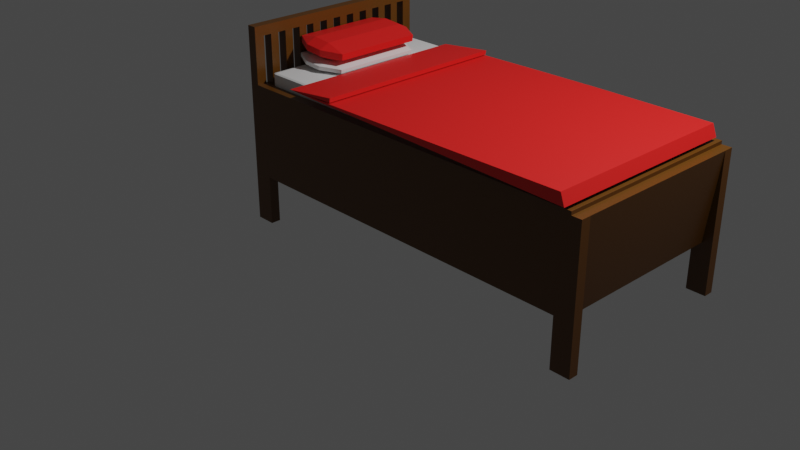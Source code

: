 # Source: bed.blend  (saved by Blender 2.80.75; exported with 4.5.12 LTS)
import bpy
from mathutils import Matrix  # noqa: F401  (used for matrix-valued properties, if any)

bpy.ops.wm.read_factory_settings(use_empty=True)
scene = bpy.context.scene
scene.name = 'Scene'

# ---- collections
col_collection = bpy.data.collections.new('Collection'); scene.collection.children.link(col_collection)

# ---- materials (node trees are filled in below, after node groups)
mat_wood = bpy.data.materials.new('Wood')
mat_wood.alpha_threshold = 0.0
mat_wood.use_transparent_shadow = False
mat_wood.line_color = (0.0, 0.0, 0.0, 1.0)
mat_mattress = bpy.data.materials.new('Mattress')
mat_mattress.use_transparent_shadow = False
mat_covers = bpy.data.materials.new('Covers')
mat_covers.use_transparent_shadow = False

# ---- material node trees
mat_wood.use_nodes = True; mat_wood.node_tree.nodes.clear()
_N = mat_wood.node_tree.nodes; _L = mat_wood.node_tree.links
n0 = _N.new('ShaderNodeOutputMaterial'); n0.name = 'Material Output'; n0.location = (300, 300)
n1 = _N.new('ShaderNodeBsdfPrincipled'); n1.name = 'Principled BSDF'; n1.location = (10, 300)
n1.distribution = 'GGX'
n1.subsurface_method = 'BURLEY'
n1.inputs[0].default_value = (0.1065, 0.03857, 0.001687, 1.0)
n1.inputs[2].default_value = 0.4
n1.inputs[3].default_value = 1.45
n1.inputs[27].default_value = (0.0, 0.0, 0.0, 1.0)
n1.inputs[28].default_value = 1.0
_L.new(n1.outputs[0], n0.inputs[0])
n0.is_active_output = True
mat_mattress.use_nodes = True; mat_mattress.node_tree.nodes.clear()
_N = mat_mattress.node_tree.nodes; _L = mat_mattress.node_tree.links
n0 = _N.new('ShaderNodeOutputMaterial'); n0.name = 'Material Output'; n0.location = (300, 300)
n1 = _N.new('ShaderNodeBsdfPrincipled'); n1.name = 'Principled BSDF'; n1.location = (10, 300)
n1.distribution = 'GGX'
n1.subsurface_method = 'BURLEY'
n1.inputs[3].default_value = 1.45
n1.inputs[27].default_value = (0.0, 0.0, 0.0, 1.0)
n1.inputs[28].default_value = 1.0
_L.new(n1.outputs[0], n0.inputs[0])
n0.is_active_output = True
mat_covers.use_nodes = True; mat_covers.node_tree.nodes.clear()
_N = mat_covers.node_tree.nodes; _L = mat_covers.node_tree.links
n0 = _N.new('ShaderNodeOutputMaterial'); n0.name = 'Material Output'; n0.location = (300, 300)
n1 = _N.new('ShaderNodeBsdfPrincipled'); n1.name = 'Principled BSDF'; n1.location = (10, 300)
n1.distribution = 'GGX'
n1.subsurface_method = 'BURLEY'
n1.inputs[0].default_value = (0.8, 0.01133, 0.009501, 1.0)
n1.inputs[3].default_value = 1.45
n1.inputs[27].default_value = (0.0, 0.0, 0.0, 1.0)
n1.inputs[28].default_value = 1.0
_L.new(n1.outputs[0], n0.inputs[0])
n0.is_active_output = True

# ---- world
world_world = bpy.data.worlds.new('World'); scene.world = world_world
world_world.use_nodes = True; world_world.node_tree.nodes.clear()
_N = world_world.node_tree.nodes; _L = world_world.node_tree.links
n0 = _N.new('ShaderNodeOutputWorld'); n0.name = 'World Output'; n0.location = (300, 300)
n1 = _N.new('ShaderNodeBackground'); n1.name = 'Background'; n1.location = (10, 300)
n1.inputs[0].default_value = (0.05088, 0.05088, 0.05088, 1.0)
_L.new(n1.outputs[0], n0.inputs[0])
n0.is_active_output = True
world_world.color = (0.05088, 0.05088, 0.05088)
world_world.use_sun_shadow = False
world_world.sun_shadow_jitter_overblur = 0.0

# ---- cameras
cam_camera = bpy.data.cameras.new('Camera')
cam_camera.clip_end = 100.0
cam_camera.ortho_scale = 7.314

# ---- lights
light_light = bpy.data.lights.new('Light', 'POINT')
light_light.transmission_factor = 0.0
light_light.energy = 1000.0
light_light.shadow_soft_size = 0.1
light_light.shadow_maximum_resolution = 0.006
light_light.use_absolute_resolution = True

# ---- meshes
me_cube = bpy.data.meshes.new('Cube')
me_cube.from_pydata([(2.8, 0.9, 1.398), (2.8, 0.9, 0.5025), (2.8, -0.9, 1.398), (2.8, -0.9, 0.5025), (-0.8, 0.9, 1.398), (-0.8, 0.9, 0.5025), (-0.8, -0.9, 1.398), (-0.8, -0.9, 0.5025), (-0.9, 0.9, 0.5025), (-0.9, -0.9, 0.5025), (-0.9, -0.9, 1.399), (-0.9, 0.9, 1.399), (2.9, 0.9, 1.398), (2.9, 0.9, 0.5025), (2.9, -0.9, 1.398), (2.9, -0.9, 0.5025), (-0.8, -1.0, 0.5025), (-0.8, -1.0, 1.398), (2.8, -1.0, 1.398), (2.8, -1.0, 0.5025), (-0.9, -1.0, 1.399), (2.9, -1.0, 1.398), (2.9, -1.0, 0.5025), (2.8, 1.0, 0.5025), (-0.8, 1.0, 0.5025), (2.8, 1.0, 1.398), (-0.8, 1.0, 1.398), (-0.9, 1.0, 1.399), (-0.9, 1.0, 0.5025), (2.9, 1.0, 1.398), (2.9, 1.0, 0.5025), (2.9, -1.0, 0.002513), (2.9, -0.9, 0.002513), (2.9, 0.9, 0.002513), (2.9, 1.0, 0.002513), (-0.8, 0.9, 0.002513), (-0.9, 0.9, 0.002513), (-0.9, -0.9, 0.002513), (-0.8, -0.9, 0.002513), (2.8, -0.9, 0.002513), (2.8, 0.9, 0.002513), (-0.9, -1.0, 0.002513), (-0.8, -1.0, 0.002513), (2.8, -1.0, 0.002513), (-0.8, 1.0, 0.002513), (-0.9, 1.0, 0.002513), (2.8, 1.0, 0.002513), (3.0, 1.0, 1.398), (3.0, 0.9, 1.398), (3.0, -1.0, 0.5025), (3.0, -0.9, 0.5025), (3.0, -0.9, 1.398), (3.0, -1.0, 1.398), (3.0, 0.9, 0.5025), (3.0, 1.0, 0.5025), (3.0, -1.0, 0.002513), (3.0, -0.9, 0.002513), (3.0, 0.9, 0.002513), (3.0, 1.0, 0.002513), (-1.0, -0.9, 0.5025), (-1.0, -0.9, 1.399), (-1.0, 0.9, 1.399), (-1.0, 0.9, 0.5025), (-1.0, -1.0, 0.5025), (-1.0, -1.0, 1.399), (-1.0, 1.0, 1.399), (-1.0, 1.0, 0.5025), (-1.0, -1.0, 0.002513), (-1.0, -0.9, 0.002513), (-1.0, 0.9, 0.002513), (-1.0, 1.0, 0.002513), (3.0, 0.9, 1.398), (3.0, -0.9, 1.398), (-1.0, 0.9, 1.899), (-0.9, 0.9, 1.899), (-0.9, 1.0, 1.899), (-1.0, 1.0, 1.899), (-1.0, 0.9, 1.999), (-0.9, 0.9, 1.999), (-0.9, 1.0, 1.999), (-1.0, 1.0, 1.999), (-1.0, -0.9, 1.899), (-0.9, -0.9, 1.899), (-1.0, -0.9, 1.999), (-0.9, -0.9, 1.999), (-0.9, -0.9, 1.999), (-0.9, -1.0, 1.999), (-1.0, -0.9, 1.999), (-1.0, -1.0, 1.999), (-0.9, -0.9, 1.398), (-0.9, -0.9, 0.5025), (-1.0, -0.9, 1.398), (-1.0, -0.9, 0.5025), (-1.0, 0.8143, 1.999), (-1.0, 0.7286, 1.999), (-1.0, 0.6429, 1.999), (-1.0, 0.5571, 1.999), (-1.0, 0.4714, 1.999), (-1.0, 0.3857, 1.999), (-1.0, 0.3, 1.999), (-1.0, 0.2143, 1.999), (-1.0, 0.1286, 1.999), (-1.0, 0.04286, 1.999), (-1.0, -0.04286, 1.999), (-1.0, -0.1286, 1.999), (-1.0, -0.2143, 1.999), (-1.0, -0.3, 1.999), (-1.0, -0.3857, 1.999), (-1.0, -0.4714, 1.999), (-1.0, -0.5571, 1.999), (-1.0, -0.6429, 1.999), (-1.0, -0.7286, 1.999), (-1.0, -0.8143, 1.999), (-0.9, -0.8143, 1.999), (-0.9, -0.7286, 1.999), (-0.9, -0.6429, 1.999), (-0.9, -0.5571, 1.999), (-0.9, -0.4714, 1.999), (-0.9, -0.3857, 1.999), (-0.9, -0.3, 1.999), (-0.9, -0.2143, 1.999), (-0.9, -0.1286, 1.999), (-0.9, -0.04286, 1.999), (-0.9, 0.04286, 1.999), (-0.9, 0.1286, 1.999), (-0.9, 0.2143, 1.999), (-0.9, 0.3, 1.999), (-0.9, 0.3857, 1.999), (-0.9, 0.4714, 1.999), (-0.9, 0.5571, 1.999), (-0.9, 0.6429, 1.999), (-0.9, 0.7286, 1.999), (-0.9, 0.8143, 1.999), (-0.9, -0.8143, 1.899), (-0.9, -0.7286, 1.899), (-0.9, -0.6429, 1.899), (-0.9, -0.5571, 1.899), (-0.9, -0.4714, 1.899), (-0.9, -0.3857, 1.899), (-0.9, -0.3, 1.899), (-0.9, -0.2143, 1.899), (-0.9, -0.1286, 1.899), (-0.9, -0.04286, 1.899), (-0.9, 0.04286, 1.899), (-0.9, 0.1286, 1.899), (-0.9, 0.2143, 1.899), (-0.9, 0.3, 1.899), (-0.9, 0.3857, 1.899), (-0.9, 0.4714, 1.899), (-0.9, 0.5571, 1.899), (-0.9, 0.6429, 1.899), (-0.9, 0.7286, 1.899), (-0.9, 0.8143, 1.899), (-1.0, -0.8143, 1.899), (-1.0, -0.7286, 1.899), (-1.0, -0.6429, 1.899), (-1.0, -0.5571, 1.899), (-1.0, -0.4714, 1.899), (-1.0, -0.3857, 1.899), (-1.0, -0.3, 1.899), (-1.0, -0.2143, 1.899), (-1.0, -0.1286, 1.899), (-1.0, -0.04286, 1.899), (-1.0, 0.04286, 1.899), (-1.0, 0.1286, 1.899), (-1.0, 0.2143, 1.899), (-1.0, 0.3, 1.899), (-1.0, 0.3857, 1.899), (-1.0, 0.4714, 1.899), (-1.0, 0.5571, 1.899), (-1.0, 0.6429, 1.899), (-1.0, 0.7286, 1.899), (-1.0, 0.8143, 1.899), (-0.9, -0.8143, 1.399), (-0.9, -0.7286, 1.399), (-0.9, -0.6429, 1.399), (-0.9, -0.5571, 1.399), (-0.9, -0.4714, 1.399), (-0.9, -0.3857, 1.399), (-0.9, -0.3, 1.399), (-0.9, -0.2143, 1.399), (-0.9, -0.1286, 1.399), (-0.9, -0.04286, 1.399), (-0.9, 0.04286, 1.399), (-0.9, 0.1286, 1.399), (-0.9, 0.2143, 1.399), (-0.9, 0.3, 1.399), (-0.9, 0.3857, 1.399), (-0.9, 0.4714, 1.399), (-0.9, 0.5571, 1.399), (-0.9, 0.6429, 1.399), (-0.9, 0.7286, 1.399), (-0.9, 0.8143, 1.399), (-1.0, -0.8143, 1.399), (-1.0, -0.7286, 1.399), (-1.0, -0.6429, 1.399), (-1.0, -0.5571, 1.399), (-1.0, -0.4714, 1.399), (-1.0, -0.3857, 1.399), (-1.0, -0.3, 1.399), (-1.0, -0.2143, 1.399), (-1.0, -0.1286, 1.399), (-1.0, -0.04286, 1.399), (-1.0, 0.04286, 1.399), (-1.0, 0.1286, 1.399), (-1.0, 0.2143, 1.399), (-1.0, 0.3, 1.399), (-1.0, 0.3857, 1.399), (-1.0, 0.4714, 1.399), (-1.0, 0.5571, 1.399), (-1.0, 0.6429, 1.399), (-1.0, 0.7286, 1.399), (-1.0, 0.8143, 1.399), (2.9, 1.0, 1.432), (2.9, 0.9, 1.432), (2.9, -0.9, 1.432), (2.9, -1.0, 1.432), (2.8, -0.9, 1.432), (-0.8, -0.9, 1.432), (2.8, 0.9, 1.432), (-0.8, 0.9, 1.432), (-0.9, 0.9, 1.434), (-0.9, -0.9, 1.434), (2.8, -1.0, 1.432), (-0.8, -1.0, 1.432), (-0.9, -1.0, 1.434), (-0.8, 1.0, 1.432), (2.8, 1.0, 1.432), (-0.9, 1.0, 1.434), (-0.8, 0.9, 0.617), (-0.8, -0.9, 0.617), (2.8, 0.9, 0.617), (2.8, -0.9, 0.617), (-0.775, -0.8681, 1.414), (-0.775, -0.8856, 1.422), (-0.81, -0.8681, 1.422), (-0.775, -0.8856, 1.545), (-0.775, -0.8681, 1.554), (-0.81, -0.8681, 1.545), (-0.775, 0.8517, 1.414), (-0.81, 0.8517, 1.422), (-0.775, 0.8692, 1.422), (-0.775, 0.8517, 1.554), (-0.775, 0.8692, 1.545), (-0.81, 0.8517, 1.545), (2.722, -0.8681, 1.414), (2.757, -0.8681, 1.422), (2.722, -0.8856, 1.422), (2.722, -0.8681, 1.554), (2.722, -0.8856, 1.545), (2.757, -0.8681, 1.545), (2.722, 0.8517, 1.414), (2.722, 0.8692, 1.422), (2.757, 0.8517, 1.422), (2.722, 0.8517, 1.554), (2.757, 0.8517, 1.545), (2.722, 0.8692, 1.545), (2.278, 0.96, 1.576), (2.278, -1.04, 1.576), (1.62, -1.04, 1.576), (1.62, 0.96, 1.576), (0.8904, 0.9373, 1.579), (-0.2557, 0.8871, 1.583), (0.8904, -1.063, 1.579), (-0.2557, -1.113, 1.583), (-0.6864, -0.4614, 1.682), (-0.682, -0.5649, 1.734), (-0.8884, -0.4614, 1.751), (-0.6767, -0.5649, 1.796), (-0.6723, -0.4614, 1.848), (-0.883, -0.4614, 1.814), (-0.6864, 0.4488, 1.682), (-0.8884, 0.4488, 1.751), (-0.682, 0.5523, 1.734), (-0.6723, 0.4488, 1.848), (-0.6767, 0.5523, 1.796), (-0.883, 0.4488, 1.814), (-0.4959, -0.4614, 1.666), (-0.2852, -0.4614, 1.7), (-0.4916, -0.5649, 1.717), (-0.4819, -0.4614, 1.831), (-0.4862, -0.5649, 1.78), (-0.2799, -0.4614, 1.763), (-0.4959, 0.4488, 1.666), (-0.4916, 0.5523, 1.717), (-0.2852, 0.4488, 1.7), (-0.4819, 0.4488, 1.831), (-0.2799, 0.4488, 1.763), (-0.4862, 0.5523, 1.78), (2.82, 0.96, 1.576), (2.82, -1.04, 1.576), (2.868, 0.9515, 1.465), (2.868, -1.049, 1.465), (-0.6786, -0.4846, 1.569), (-0.6742, -0.5882, 1.6), (-0.8806, -0.4846, 1.611), (-0.6689, -0.5882, 1.639), (-0.6645, -0.4846, 1.671), (-0.8752, -0.4846, 1.65), (-0.6786, 0.4255, 1.569), (-0.8806, 0.4255, 1.611), (-0.6742, 0.5291, 1.6), (-0.6645, 0.4255, 1.671), (-0.6689, 0.5291, 1.639), (-0.8752, 0.4255, 1.65), (-0.4881, -0.4846, 1.559), (-0.2774, -0.4846, 1.579), (-0.4838, -0.5882, 1.59), (-0.4741, -0.4846, 1.661), (-0.4784, -0.5882, 1.629), (-0.2721, -0.4846, 1.618), (-0.4881, 0.4255, 1.559), (-0.4838, 0.5291, 1.59), (-0.2774, 0.4255, 1.579), (-0.4741, 0.4255, 1.661), (-0.2721, 0.4255, 1.618), (-0.4784, 0.5291, 1.629), (0.2781, 0.9089, 1.633), (0.2781, -1.091, 1.633), (0.2765, 0.906, 1.592), (0.2765, -1.094, 1.592)], [], [(0, 4, 6, 2), (7, 3, 19, 16), (6, 4, 11, 10), (5, 1, 231, 229), (0, 2, 217, 219), (5, 8, 36, 35), (90, 89, 91, 92), (24, 5, 35, 44), (19, 3, 39, 43), (5, 7, 9, 8), (13, 12, 14, 15), (15, 14, 51, 50), (14, 21, 52, 51), (3, 1, 13, 15), (19, 18, 17, 16), (18, 19, 22, 21), (2, 6, 218, 217), (29, 25, 227, 213), (13, 33, 57, 53), (18, 21, 216, 223), (36, 8, 62, 69), (24, 26, 25, 23), (26, 24, 28, 27), (23, 25, 29, 30), (27, 11, 221, 228), (10, 20, 225, 222), (62, 8, 90, 92), (1, 5, 24, 23), (21, 14, 215, 216), (33, 40, 46, 34), (35, 36, 45, 44), (37, 38, 42, 41), (39, 32, 31, 43), (3, 15, 32, 39), (1, 23, 46, 40), (9, 7, 38, 37), (13, 1, 40, 33), (30, 29, 47, 54), (28, 24, 44, 45), (22, 19, 43, 31), (7, 16, 42, 38), (23, 30, 34, 46), (27, 28, 66, 65), (11, 27, 75, 74), (50, 51, 52, 49), (48, 53, 54, 47), (50, 49, 55, 56), (54, 53, 57, 58), (21, 22, 49, 52), (22, 31, 55, 49), (34, 30, 54, 58), (29, 12, 48, 47), (32, 15, 50, 56), (31, 32, 56, 55), (12, 13, 53, 48), (33, 34, 58, 57), (60, 59, 63, 64), (62, 61, 65, 66), (63, 59, 68, 67), (62, 66, 70, 69), (9, 37, 68, 59), (37, 41, 67, 68), (45, 36, 69, 70), (60, 64, 88, 87), (28, 45, 70, 66), (10, 9, 59, 60), (14, 12, 71, 72), (15, 13, 71, 72), (16, 63, 67, 41, 42), (63, 16, 17, 20, 64), (74, 75, 79, 78), (65, 61, 73, 76), (27, 65, 76, 75), (61, 11, 74, 73), (78, 79, 80, 77), (113, 112, 83, 84), (76, 73, 77, 80), (75, 76, 80, 79), (81, 82, 84, 83), (133, 113, 84, 82), (153, 133, 82, 81), (112, 153, 81, 83), (86, 85, 87, 88), (10, 60, 87, 85), (64, 20, 86, 88), (20, 10, 85, 86), (8, 11, 89, 90), (11, 61, 91, 89), (61, 62, 92, 91), (77, 73, 172, 93), (93, 172, 171, 94), (94, 171, 170, 95), (95, 170, 169, 96), (96, 169, 168, 97), (97, 168, 167, 98), (98, 167, 166, 99), (99, 166, 165, 100), (100, 165, 164, 101), (101, 164, 163, 102), (102, 163, 162, 103), (103, 162, 161, 104), (104, 161, 160, 105), (105, 160, 159, 106), (106, 159, 158, 107), (107, 158, 157, 108), (108, 157, 156, 109), (109, 156, 155, 110), (110, 155, 154, 111), (111, 154, 153, 112), (73, 74, 152, 172), (148, 147, 187, 188), (171, 151, 150, 170), (134, 133, 173, 174), (169, 149, 148, 168), (164, 144, 184, 204), (167, 147, 146, 166), (159, 160, 200, 199), (165, 145, 144, 164), (145, 165, 205, 185), (163, 143, 142, 162), (146, 145, 185, 186), (161, 141, 140, 160), (166, 146, 186, 206), (159, 139, 138, 158), (171, 172, 212, 211), (157, 137, 136, 156), (133, 153, 193, 173), (155, 135, 134, 154), (157, 158, 198, 197), (74, 78, 132, 152), (152, 132, 131, 151), (151, 131, 130, 150), (150, 130, 129, 149), (149, 129, 128, 148), (148, 128, 127, 147), (147, 127, 126, 146), (146, 126, 125, 145), (145, 125, 124, 144), (144, 124, 123, 143), (143, 123, 122, 142), (142, 122, 121, 141), (141, 121, 120, 140), (140, 120, 119, 139), (139, 119, 118, 138), (138, 118, 117, 137), (137, 117, 116, 136), (136, 116, 115, 135), (135, 115, 114, 134), (134, 114, 113, 133), (78, 77, 93, 132), (132, 93, 94, 131), (131, 94, 95, 130), (130, 95, 96, 129), (129, 96, 97, 128), (128, 97, 98, 127), (127, 98, 99, 126), (126, 99, 100, 125), (125, 100, 101, 124), (124, 101, 102, 123), (123, 102, 103, 122), (122, 103, 104, 121), (121, 104, 105, 120), (120, 105, 106, 119), (119, 106, 107, 118), (118, 107, 108, 117), (117, 108, 109, 116), (116, 109, 110, 115), (115, 110, 111, 114), (114, 111, 112, 113), (212, 192, 191, 211), (210, 190, 189, 209), (208, 188, 187, 207), (206, 186, 185, 205), (204, 184, 183, 203), (202, 182, 181, 201), (200, 180, 179, 199), (198, 178, 177, 197), (196, 176, 175, 195), (194, 174, 173, 193), (143, 163, 203, 183), (161, 162, 202, 201), (162, 142, 182, 202), (136, 135, 175, 176), (150, 149, 189, 190), (141, 161, 201, 181), (163, 164, 204, 203), (160, 140, 180, 200), (138, 137, 177, 178), (152, 151, 191, 192), (139, 159, 199, 179), (165, 166, 206, 205), (172, 152, 192, 212), (158, 138, 178, 198), (140, 139, 179, 180), (151, 171, 211, 191), (153, 154, 194, 193), (137, 157, 197, 177), (167, 168, 208, 207), (170, 150, 190, 210), (156, 136, 176, 196), (142, 141, 181, 182), (149, 169, 209, 189), (155, 156, 196, 195), (135, 155, 195, 175), (169, 170, 210, 209), (168, 148, 188, 208), (154, 134, 174, 194), (144, 143, 183, 184), (147, 167, 207, 187), (219, 217, 215, 214), (217, 218, 224, 223), (218, 222, 225, 224), (215, 217, 223, 216), (221, 220, 226, 228), (219, 214, 213, 227), (220, 219, 227, 226), (14, 12, 214, 215), (17, 18, 223, 224), (25, 26, 226, 227), (11, 4, 220, 221), (12, 29, 213, 214), (6, 10, 222, 218), (20, 17, 224, 225), (26, 27, 228, 226), (4, 0, 219, 220), (229, 231, 232, 230), (3, 7, 230, 232), (7, 5, 229, 230), (1, 3, 232, 231), (247, 249, 236, 234), (253, 255, 250, 246), (254, 242, 237, 248), (235, 238, 244, 240), (241, 243, 256, 252), (233, 234, 235), (236, 237, 238), (239, 240, 241), (242, 243, 244), (245, 246, 247), (248, 249, 250), (251, 252, 253), (254, 255, 256), (239, 233, 235, 240), (234, 236, 238, 235), (237, 242, 244, 238), (243, 241, 240, 244), (251, 239, 241, 252), (242, 254, 256, 243), (255, 253, 252, 256), (245, 251, 253, 246), (254, 248, 250, 255), (249, 247, 246, 250), (233, 245, 247, 234), (248, 237, 236, 249), (279, 281, 268, 266), (285, 287, 282, 278), (264, 263, 261, 262), (286, 274, 269, 280), (267, 270, 276, 272), (273, 275, 288, 284), (265, 266, 267), (268, 269, 270), (271, 272, 273), (274, 275, 276), (277, 278, 279), (280, 281, 282), (283, 284, 285), (286, 287, 288), (271, 265, 267, 272), (266, 268, 270, 267), (269, 274, 276, 270), (275, 273, 272, 276), (283, 271, 273, 284), (274, 286, 288, 275), (287, 285, 284, 288), (277, 283, 285, 278), (286, 280, 282, 287), (281, 279, 278, 282), (265, 277, 279, 266), (280, 269, 268, 281), (271, 283, 277, 265), (261, 263, 259, 260), (260, 259, 258, 257), (257, 258, 290, 289), (289, 290, 292, 291), (289, 291, 262, 261, 260, 257), (263, 264, 292, 290, 258, 259), (307, 309, 296, 294), (313, 315, 310, 306), (314, 302, 297, 308), (295, 298, 304, 300), (301, 303, 316, 312), (293, 294, 295), (296, 297, 298), (299, 300, 301), (302, 303, 304), (305, 306, 307), (308, 309, 310), (311, 312, 313), (314, 315, 316), (299, 293, 295, 300), (294, 296, 298, 295), (297, 302, 304, 298), (303, 301, 300, 304), (311, 299, 301, 312), (302, 314, 316, 303), (315, 313, 312, 316), (305, 311, 313, 306), (314, 308, 310, 315), (309, 307, 306, 310), (293, 305, 307, 294), (308, 297, 296, 309), (299, 311, 305, 293), (264, 262, 317, 318), (318, 317, 319, 320), (318, 320, 264), (317, 262, 319)])
me_cube.polygons.foreach_set('material_index', [0, 0, 0, 0, 0, 0, 0, 0, 0, 0, 0, 0, 0, 0, 0, 0, 0, 0, 0, 0, 0, 0, 0, 0, 0, 0, 0, 0, 0, 0, 0, 0, 0, 0, 0, 0, 0, 0, 0, 0, 0, 0, 0, 0, 0, 0, 0, 0, 0, 0, 0, 0, 0, 0, 0, 0, 0, 0, 0, 0, 0, 0, 0, 0, 0, 0, 0, 0, 0, 0, 0, 0, 0, 0, 0, 0, 0, 0, 0, 0, 0, 0, 0, 0, 0, 0, 0, 0, 0, 0, 0, 0, 0, 0, 0, 0, 0, 0, 0, 0, 0, 0, 0, 0, 0, 0, 0, 0, 0, 0, 0, 0, 0, 0, 0, 0, 0, 0, 0, 0, 0, 0, 0, 0, 0, 0, 0, 0, 0, 0, 0, 0, 0, 0, 0, 0, 0, 0, 0, 0, 0, 0, 0, 0, 0, 0, 0, 0, 0, 0, 0, 0, 0, 0, 0, 0, 0, 0, 0, 0, 0, 0, 0, 0, 0, 0, 0, 0, 0, 0, 0, 0, 0, 0, 0, 0, 0, 0, 0, 0, 0, 0, 0, 0, 0, 0, 0, 0, 0, 0, 0, 0, 0, 0, 0, 0, 0, 0, 0, 0, 0, 0, 0, 0, 0, 0, 0, 0, 0, 0, 0, 0, 0, 0, 0, 0, 0, 0, 0, 0, 0, 0, 0, 0, 0, 0, 0, 0, 0, 1, 1, 1, 1, 1, 0, 1, 0, 1, 0, 1, 0, 1, 0, 1, 1, 1, 0, 1, 1, 0, 1, 1, 0, 1, 2, 2, 2, 2, 2, 2, 2, 2, 2, 2, 2, 2, 2, 2, 2, 2, 2, 2, 2, 2, 2, 2, 2, 2, 2, 2, 2, 2, 2, 2, 2, 2, 2, 1, 1, 1, 1, 1, 1, 1, 1, 1, 1, 1, 1, 1, 1, 1, 1, 1, 1, 1, 1, 1, 1, 1, 1, 1, 1, 2, 2, 2, 2])
_uv = me_cube.uv_layers.new(name='UVMap')
_uv.uv.foreach_set('vector', [0.375, 0.0, 0.625, 0.0, 0.625, 0.25, 0.375, 0.25, 0.375, 1.0, 0.625, 1.0, 0.625, 1.0, 0.375, 1.0, 0.625, 0.25, 0.625, 0.0, 0.625, 0.0, 0.625, 0.25, 0.375, 0.75, 0.625, 0.75, 0.625, 0.75, 0.375, 0.75, 0.375, 0.0, 0.375, 0.25, 0.375, 0.25, 0.375, 0.0, 0.375, 0.75, 0.375, 0.75, 0.375, 0.75, 0.375, 0.75, 0.375, 0.75, 0.625, 0.75, 0.625, 0.75, 0.375, 0.75, 0.375, 0.75, 0.375, 0.75, 0.375, 0.75, 0.375, 0.75, 0.625, 1.0, 0.625, 1.0, 0.625, 1.0, 0.625, 1.0, 0.375, 0.75, 0.375, 1.0, 0.375, 1.0, 0.375, 0.75, 0.125, 0.5, 0.375, 0.5, 0.375, 0.75, 0.125, 0.75, 0.125, 0.75, 0.375, 0.75, 0.375, 0.75, 0.125, 0.75, 0.375, 0.25, 0.375, 0.25, 0.375, 0.25, 0.375, 0.25, 0.625, 1.0, 0.625, 0.75, 0.625, 0.75, 0.625, 1.0, 0.375, 0.25, 0.625, 0.25, 0.625, 0.5, 0.375, 0.5, 0.625, 0.25, 0.375, 0.25, 0.375, 0.25, 0.625, 0.25, 0.375, 0.25, 0.625, 0.25, 0.625, 0.25, 0.375, 0.25, 0.875, 0.75, 0.875, 0.75, 0.875, 0.75, 0.875, 0.75, 0.625, 0.75, 0.625, 0.75, 0.625, 0.75, 0.625, 0.75, 0.625, 0.25, 0.625, 0.25, 0.625, 0.25, 0.625, 0.25, 0.375, 0.75, 0.375, 0.75, 0.375, 0.75, 0.375, 0.75, 0.625, 0.5, 0.875, 0.5, 0.875, 0.75, 0.625, 0.75, 0.875, 0.5, 0.625, 0.5, 0.625, 0.5, 0.875, 0.5, 0.625, 0.75, 0.875, 0.75, 0.875, 0.75, 0.625, 0.75, 0.625, 0.0, 0.625, 0.0, 0.625, 0.0, 0.625, 0.0, 0.625, 0.25, 0.625, 0.25, 0.625, 0.25, 0.625, 0.25, 0.375, 0.75, 0.375, 0.75, 0.375, 0.75, 0.375, 0.75, 0.625, 0.75, 0.375, 0.75, 0.375, 0.75, 0.625, 0.75, 0.375, 0.25, 0.375, 0.25, 0.375, 0.25, 0.375, 0.25, 0.625, 0.75, 0.625, 0.75, 0.625, 0.75, 0.625, 0.75, 0.375, 0.75, 0.375, 0.75, 0.375, 0.75, 0.375, 0.75, 0.375, 1.0, 0.375, 1.0, 0.375, 1.0, 0.375, 1.0, 0.625, 1.0, 0.625, 1.0, 0.625, 1.0, 0.625, 1.0, 0.625, 1.0, 0.625, 1.0, 0.625, 1.0, 0.625, 1.0, 0.625, 0.75, 0.625, 0.75, 0.625, 0.75, 0.625, 0.75, 0.375, 1.0, 0.375, 1.0, 0.375, 1.0, 0.375, 1.0, 0.625, 0.75, 0.625, 0.75, 0.625, 0.75, 0.625, 0.75, 0.625, 0.75, 0.875, 0.75, 0.875, 0.75, 0.625, 0.75, 0.625, 0.5, 0.625, 0.5, 0.625, 0.5, 0.625, 0.5, 0.375, 0.25, 0.375, 0.25, 0.375, 0.25, 0.375, 0.25, 0.375, 1.0, 0.375, 1.0, 0.375, 1.0, 0.375, 1.0, 0.625, 0.75, 0.625, 0.75, 0.625, 0.75, 0.625, 0.75, 0.875, 0.5, 0.625, 0.5, 0.625, 0.5, 0.875, 0.5, 0.625, 0.0, 0.625, 0.0, 0.625, 0.0, 0.625, 0.0, 0.125, 0.75, 0.375, 0.75, 0.375, 0.75, 0.125, 0.75, 0.375, 0.5, 0.125, 0.5, 0.125, 0.5, 0.375, 0.5, 0.125, 0.75, 0.125, 0.75, 0.125, 0.75, 0.125, 0.75, 0.125, 0.5, 0.125, 0.5, 0.125, 0.5, 0.125, 0.5, 0.625, 0.25, 0.375, 0.25, 0.375, 0.25, 0.625, 0.25, 0.375, 0.25, 0.375, 0.25, 0.375, 0.25, 0.375, 0.25, 0.625, 0.75, 0.625, 0.75, 0.625, 0.75, 0.625, 0.75, 0.375, 0.0, 0.375, 0.0, 0.375, 0.0, 0.375, 0.0, 0.625, 1.0, 0.625, 1.0, 0.625, 1.0, 0.625, 1.0, 0.625, 1.0, 0.625, 1.0, 0.625, 1.0, 0.625, 1.0, 0.375, 0.5, 0.125, 0.5, 0.125, 0.5, 0.375, 0.5, 0.625, 0.75, 0.625, 0.75, 0.625, 0.75, 0.625, 0.75, 0.625, 0.5, 0.375, 0.5, 0.375, 0.5, 0.625, 0.5, 0.375, 0.75, 0.625, 0.75, 0.625, 0.75, 0.375, 0.75, 0.375, 0.5, 0.375, 0.5, 0.375, 0.5, 0.375, 0.5, 0.375, 0.75, 0.375, 0.75, 0.375, 0.75, 0.375, 0.75, 0.375, 1.0, 0.375, 1.0, 0.375, 1.0, 0.375, 1.0, 0.375, 1.0, 0.375, 1.0, 0.375, 1.0, 0.375, 1.0, 0.375, 0.75, 0.375, 0.75, 0.375, 0.75, 0.375, 0.75, 0.625, 0.5, 0.625, 0.5, 0.625, 0.5, 0.625, 0.5, 0.625, 0.5, 0.625, 0.5, 0.625, 0.5, 0.625, 0.5, 0.625, 0.5, 0.375, 0.5, 0.375, 0.5, 0.625, 0.5, 0.375, 0.25, 0.375, 0.0, 0.375, 0.0, 0.375, 0.25, 0.125, 0.75, 0.125, 0.5, 0.375, 0.0, 0.375, 0.25, 0.375, 0.5, 0.375, 0.5, 0.375, 0.5, 0.375, 0.5, 0.375, 0.5, 0.375, 0.5, 0.375, 0.5, 0.625, 0.5, 0.625, 0.5, 0.625, 0.5, 0.625, 0.0, 0.625, 0.0, 0.625, 0.0, 0.625, 0.0, 0.625, 0.75, 0.625, 0.75, 0.625, 0.75, 0.625, 0.75, 0.875, 0.5, 0.875, 0.5, 0.875, 0.5, 0.875, 0.5, 0.625, 0.75, 0.625, 0.75, 0.625, 0.75, 0.625, 0.75, 0.625, 0.0, 0.625, 0.0, 0.625, 0.0, 0.625, 0.0, 0.625, 0.0, 0.625, 0.0, 0.625, 0.0, 0.625, 0.0, 0.625, 0.75, 0.625, 0.75, 0.625, 0.75, 0.625, 0.75, 0.875, 0.5, 0.875, 0.5, 0.875, 0.5, 0.875, 0.5, 0.625, 0.75, 0.625, 0.75, 0.625, 0.75, 0.625, 0.75, 0.625, 0.0, 0.625, 0.0, 0.625, 0.0, 0.625, 0.0, 0.625, 0.75, 0.625, 0.75, 0.625, 0.75, 0.625, 0.75, 0.625, 0.75, 0.625, 0.75, 0.625, 0.75, 0.625, 0.75, 0.625, 0.25, 0.625, 0.25, 0.625, 0.25, 0.625, 0.25, 0.625, 0.5, 0.625, 0.5, 0.625, 0.5, 0.625, 0.5, 0.625, 0.5, 0.625, 0.5, 0.625, 0.5, 0.625, 0.5, 0.625, 0.25, 0.625, 0.25, 0.625, 0.25, 0.625, 0.25, 0.0, 0.0, 0.0, 0.0, 0.0, 0.0, 0.0, 0.0, 0.625, 0.75, 0.625, 0.75, 0.625, 0.75, 0.625, 0.75, 0.625, 0.75, 0.375, 0.75, 0.375, 0.75, 0.625, 0.75, 0.625, 0.75, 0.625, 0.75, 0.625, 0.75, 0.625, 0.75, 0.625, 0.75, 0.625, 0.75, 0.625, 0.75, 0.625, 0.75, 0.625, 0.75, 0.625, 0.75, 0.625, 0.75, 0.625, 0.75, 0.625, 0.75, 0.625, 0.75, 0.625, 0.75, 0.625, 0.75, 0.625, 0.75, 0.625, 0.75, 0.625, 0.75, 0.625, 0.75, 0.625, 0.75, 0.625, 0.75, 0.625, 0.75, 0.625, 0.75, 0.625, 0.75, 0.625, 0.75, 0.625, 0.75, 0.625, 0.75, 0.625, 0.75, 0.625, 0.75, 0.625, 0.75, 0.625, 0.75, 0.625, 0.75, 0.625, 0.75, 0.625, 0.75, 0.625, 0.75, 0.625, 0.75, 0.625, 0.75, 0.625, 0.75, 0.625, 0.75, 0.625, 0.75, 0.625, 0.75, 0.625, 0.75, 0.625, 0.75, 0.625, 0.75, 0.625, 0.75, 0.625, 0.75, 0.625, 0.75, 0.625, 0.75, 0.625, 0.75, 0.625, 0.75, 0.625, 0.75, 0.625, 0.75, 0.625, 0.75, 0.625, 0.75, 0.625, 0.75, 0.625, 0.75, 0.625, 0.75, 0.625, 0.75, 0.625, 0.75, 0.625, 0.75, 0.625, 0.75, 0.625, 0.75, 0.625, 0.75, 0.625, 0.75, 0.625, 0.75, 0.625, 0.75, 0.625, 0.75, 0.625, 0.75, 0.625, 0.75, 0.625, 0.75, 0.625, 0.75, 0.625, 0.75, 0.625, 0.75, 0.625, 0.75, 0.625, 0.75, 0.625, 0.75, 0.625, 0.75, 0.625, 0.75, 0.625, 0.75, 0.625, 0.75, 0.625, 0.75, 0.625, 0.75, 0.625, 0.75, 0.625, 0.0, 0.625, 0.0, 0.625, 0.0, 0.625, 0.0, 0.625, 0.75, 0.625, 0.75, 0.625, 0.75, 0.625, 0.75, 0.625, 0.0, 0.625, 0.0, 0.625, 0.0, 0.625, 0.0, 0.625, 0.75, 0.625, 0.75, 0.625, 0.75, 0.625, 0.75, 0.625, 0.75, 0.625, 0.75, 0.625, 0.75, 0.625, 0.75, 0.625, 0.75, 0.625, 0.75, 0.625, 0.75, 0.625, 0.75, 0.625, 0.75, 0.625, 0.75, 0.625, 0.75, 0.625, 0.75, 0.625, 0.75, 0.625, 0.75, 0.625, 0.75, 0.625, 0.75, 0.625, 0.75, 0.625, 0.75, 0.625, 0.75, 0.625, 0.75, 0.625, 0.75, 0.625, 0.75, 0.625, 0.75, 0.625, 0.75, 0.625, 0.0, 0.625, 0.0, 0.625, 0.0, 0.625, 0.0, 0.625, 0.75, 0.625, 0.75, 0.625, 0.75, 0.625, 0.75, 0.625, 0.75, 0.625, 0.75, 0.625, 0.75, 0.625, 0.75, 0.625, 0.75, 0.625, 0.75, 0.625, 0.75, 0.625, 0.75, 0.625, 0.75, 0.625, 0.75, 0.625, 0.75, 0.625, 0.75, 0.625, 0.75, 0.625, 0.75, 0.625, 0.75, 0.625, 0.75, 0.625, 0.75, 0.625, 0.75, 0.625, 0.75, 0.625, 0.75, 0.625, 0.75, 0.625, 0.75, 0.625, 0.75, 0.625, 0.75, 0.625, 0.75, 0.625, 0.75, 0.625, 0.75, 0.625, 0.75, 0.625, 0.0, 0.625, 0.0, 0.625, 0.0, 0.625, 0.0, 0.625, 0.0, 0.625, 0.0, 0.625, 0.0, 0.625, 0.0, 0.625, 0.0, 0.625, 0.0, 0.625, 0.0, 0.625, 0.0, 0.625, 0.0, 0.625, 0.0, 0.625, 0.0, 0.625, 0.0, 0.625, 0.0, 0.625, 0.0, 0.625, 0.0, 0.625, 0.0, 0.625, 0.0, 0.625, 0.0, 0.625, 0.0, 0.625, 0.0, 0.625, 0.0, 0.625, 0.0, 0.625, 0.0, 0.625, 0.0, 0.625, 0.0, 0.625, 0.0, 0.625, 0.0, 0.625, 0.0, 0.625, 0.0, 0.625, 0.0, 0.625, 0.0, 0.625, 0.0, 0.625, 0.0, 0.625, 0.0, 0.625, 0.0, 0.625, 0.0, 0.625, 0.0, 0.625, 0.0, 0.625, 0.0, 0.625, 0.0, 0.625, 0.0, 0.625, 0.0, 0.625, 0.0, 0.625, 0.0, 0.625, 0.0, 0.625, 0.0, 0.625, 0.0, 0.625, 0.0, 0.625, 0.0, 0.625, 0.0, 0.625, 0.0, 0.625, 0.0, 0.625, 0.0, 0.625, 0.0, 0.625, 0.0, 0.625, 0.0, 0.625, 0.0, 0.625, 0.0, 0.625, 0.0, 0.625, 0.0, 0.625, 0.0, 0.625, 0.0, 0.625, 0.0, 0.625, 0.0, 0.625, 0.0, 0.625, 0.0, 0.625, 0.0, 0.625, 0.0, 0.625, 0.0, 0.625, 0.0, 0.625, 0.0, 0.625, 0.0, 0.625, 0.0, 0.625, 0.0, 0.625, 0.0, 0.625, 0.0, 0.625, 0.0, 0.625, 0.0, 0.625, 0.0, 0.625, 0.0, 0.625, 0.0, 0.625, 0.0, 0.625, 0.0, 0.625, 0.0, 0.625, 0.0, 0.625, 0.0, 0.625, 0.0, 0.625, 0.0, 0.625, 0.0, 0.625, 0.0, 0.625, 0.0, 0.625, 0.0, 0.625, 0.0, 0.625, 0.0, 0.625, 0.0, 0.625, 0.0, 0.625, 0.0, 0.625, 0.0, 0.625, 0.0, 0.625, 0.0, 0.625, 0.0, 0.625, 0.0, 0.625, 0.0, 0.625, 0.0, 0.625, 0.0, 0.625, 0.0, 0.625, 0.0, 0.625, 0.0, 0.625, 0.0, 0.625, 0.0, 0.625, 0.0, 0.625, 0.0, 0.625, 0.0, 0.625, 0.0, 0.625, 0.0, 0.625, 0.0, 0.625, 0.0, 0.625, 0.0, 0.625, 0.0, 0.625, 0.0, 0.625, 0.0, 0.625, 0.0, 0.625, 0.0, 0.625, 0.0, 0.625, 0.0, 0.625, 0.0, 0.625, 0.0, 0.625, 0.0, 0.625, 0.0, 0.625, 0.0, 0.625, 0.0, 0.625, 0.0, 0.625, 0.0, 0.625, 0.0, 0.625, 0.0, 0.625, 0.0, 0.625, 0.0, 0.625, 0.0, 0.625, 0.0, 0.625, 0.0, 0.625, 0.0, 0.625, 0.0, 0.625, 0.0, 0.625, 0.0, 0.625, 0.0, 0.625, 0.0, 0.625, 0.0, 0.625, 0.0, 0.625, 0.0, 0.625, 0.0, 0.625, 0.0, 0.625, 0.0, 0.625, 0.0, 0.625, 0.0, 0.625, 0.0, 0.625, 0.0, 0.625, 0.75, 0.625, 0.75, 0.625, 0.75, 0.625, 0.75, 0.625, 0.75, 0.625, 0.75, 0.625, 0.75, 0.625, 0.75, 0.625, 0.75, 0.625, 0.75, 0.625, 0.75, 0.625, 0.75, 0.625, 0.75, 0.625, 0.75, 0.625, 0.75, 0.625, 0.75, 0.625, 0.75, 0.625, 0.75, 0.625, 0.75, 0.625, 0.75, 0.625, 0.75, 0.625, 0.75, 0.625, 0.75, 0.625, 0.75, 0.625, 0.75, 0.625, 0.75, 0.625, 0.75, 0.625, 0.75, 0.625, 0.75, 0.625, 0.75, 0.625, 0.75, 0.625, 0.75, 0.625, 0.75, 0.625, 0.75, 0.625, 0.75, 0.625, 0.75, 0.625, 0.75, 0.625, 0.75, 0.625, 0.75, 0.625, 0.75, 0.625, 0.75, 0.625, 0.75, 0.625, 0.75, 0.625, 0.75, 0.625, 0.75, 0.625, 0.75, 0.625, 0.75, 0.625, 0.75, 0.625, 0.75, 0.625, 0.75, 0.625, 0.75, 0.625, 0.75, 0.625, 0.0, 0.625, 0.0, 0.625, 0.0, 0.625, 0.0, 0.625, 0.0, 0.625, 0.0, 0.625, 0.0, 0.625, 0.0, 0.625, 0.75, 0.625, 0.75, 0.625, 0.75, 0.625, 0.75, 0.625, 0.75, 0.625, 0.75, 0.625, 0.75, 0.625, 0.75, 0.625, 0.75, 0.625, 0.75, 0.625, 0.75, 0.625, 0.75, 0.625, 0.0, 0.625, 0.0, 0.625, 0.0, 0.625, 0.0, 0.625, 0.0, 0.625, 0.0, 0.625, 0.0, 0.625, 0.0, 0.625, 0.75, 0.625, 0.75, 0.625, 0.75, 0.625, 0.75, 0.625, 0.75, 0.625, 0.75, 0.625, 0.75, 0.625, 0.75, 0.625, 0.75, 0.625, 0.75, 0.625, 0.75, 0.625, 0.75, 0.625, 0.75, 0.625, 0.75, 0.625, 0.75, 0.625, 0.75, 0.625, 0.0, 0.625, 0.0, 0.625, 0.0, 0.625, 0.0, 0.625, 0.75, 0.625, 0.75, 0.625, 0.75, 0.625, 0.75, 0.625, 0.75, 0.625, 0.75, 0.625, 0.75, 0.625, 0.75, 0.625, 0.75, 0.625, 0.75, 0.625, 0.75, 0.625, 0.75, 0.625, 0.75, 0.625, 0.75, 0.625, 0.75, 0.625, 0.75, 0.625, 0.75, 0.625, 0.75, 0.625, 0.75, 0.625, 0.75, 0.625, 0.75, 0.625, 0.75, 0.625, 0.75, 0.625, 0.75, 0.625, 0.0, 0.625, 0.0, 0.625, 0.0, 0.625, 0.0, 0.625, 0.75, 0.625, 0.75, 0.625, 0.75, 0.625, 0.75, 0.625, 0.75, 0.625, 0.75, 0.625, 0.75, 0.625, 0.75, 0.625, 0.75, 0.625, 0.75, 0.625, 0.75, 0.625, 0.75, 0.625, 0.75, 0.625, 0.75, 0.625, 0.75, 0.625, 0.75, 0.625, 0.75, 0.625, 0.75, 0.625, 0.75, 0.625, 0.75, 0.625, 0.75, 0.625, 0.75, 0.625, 0.75, 0.625, 0.75, 0.625, 0.0, 0.625, 0.0, 0.625, 0.0, 0.625, 0.0, 0.625, 0.75, 0.625, 0.75, 0.625, 0.75, 0.625, 0.75, 0.375, 0.0, 0.375, 0.25, 0.375, 0.25, 0.375, 0.0, 0.375, 0.25, 0.625, 0.25, 0.625, 0.25, 0.375, 0.25, 0.625, 0.25, 0.625, 0.25, 0.625, 0.25, 0.625, 0.25, 0.375, 0.25, 0.375, 0.25, 0.375, 0.25, 0.375, 0.25, 0.625, 0.0, 0.625, 0.0, 0.625, 0.0, 0.625, 0.0, 0.375, 0.0, 0.375, 0.0, 0.375, 0.0, 0.375, 0.0, 0.625, 0.0, 0.375, 0.0, 0.375, 0.0, 0.625, 0.0, 0.375, 0.75, 0.375, 0.5, 0.375, 0.5, 0.375, 0.75, 0.625, 0.5, 0.625, 0.25, 0.625, 0.25, 0.625, 0.5, 0.875, 0.75, 0.875, 0.5, 0.875, 0.5, 0.875, 0.75, 0.625, 0.0, 0.625, 0.0, 0.625, 0.0, 0.625, 0.0, 0.375, 0.0, 0.375, 0.0, 0.375, 0.0, 0.375, 0.0, 0.625, 0.25, 0.625, 0.25, 0.625, 0.25, 0.625, 0.25, 0.625, 0.5, 0.625, 0.5, 0.625, 0.5, 0.625, 0.5, 0.875, 0.5, 0.875, 0.5, 0.875, 0.5, 0.875, 0.5, 0.625, 0.0, 0.375, 0.0, 0.375, 0.0, 0.625, 0.0, 0.375, 0.75, 0.625, 0.75, 0.625, 1.0, 0.375, 1.0, 0.625, 1.0, 0.375, 1.0, 0.375, 1.0, 0.625, 1.0, 0.375, 1.0, 0.375, 0.75, 0.375, 0.75, 0.375, 1.0, 0.625, 0.75, 0.625, 1.0, 0.625, 1.0, 0.625, 0.75, 0.3906, 0.7525, 0.6094, 0.7525, 0.6094, 0.9975, 0.3906, 0.9975, 0.3906, 0.5025, 0.6094, 0.5025, 0.6094, 0.7475, 0.3906, 0.7475, 0.6275, 0.5025, 0.8725, 0.5025, 0.8725, 0.7475, 0.6275, 0.7475, 0.3906, 0.002495, 0.6094, 0.002495, 0.6094, 0.2475, 0.3906, 0.2475, 0.3906, 0.2525, 0.6094, 0.2525, 0.6094, 0.4975, 0.3906, 0.4975, 0.1275, 0.7475, 0.1275, 0.75, 0.125, 0.7475, 0.6094, 0.9975, 0.625, 0.9975, 0.6094, 1.0, 0.1275, 0.5025, 0.125, 0.5025, 0.1275, 0.5, 0.8725, 0.5025, 0.8725, 0.5, 0.875, 0.5025, 0.3725, 0.7475, 0.375, 0.7475, 0.3725, 0.75, 0.6275, 0.7475, 0.6275, 0.75, 0.625, 0.7475, 0.3725, 0.5025, 0.3725, 0.5, 0.375, 0.5025, 0.6275, 0.5025, 0.625, 0.5025, 0.6275, 0.5, 0.1275, 0.5025, 0.1275, 0.7475, 0.125, 0.7475, 0.125, 0.5025, 0.3906, 0.9975, 0.6094, 0.9975, 0.6094, 1.0, 0.3906, 1.0, 0.8725, 0.7475, 0.8725, 0.5025, 0.875, 0.5025, 0.875, 0.7475, 0.6094, 0.2525, 0.3906, 0.2525, 0.3906, 0.2475, 0.6094, 0.2475, 0.3725, 0.5025, 0.1275, 0.5025, 0.1275, 0.5, 0.3725, 0.5, 0.8725, 0.5025, 0.6275, 0.5025, 0.6275, 0.5, 0.8725, 0.5, 0.6094, 0.5025, 0.3906, 0.5025, 0.3906, 0.4975, 0.6094, 0.4975, 0.3725, 0.7475, 0.3725, 0.5025, 0.3906, 0.5025, 0.3906, 0.7475, 0.6275, 0.5025, 0.6275, 0.7475, 0.6094, 0.7475, 0.6094, 0.5025, 0.6094, 0.7525, 0.3906, 0.7525, 0.3906, 0.7475, 0.6094, 0.7475, 0.1275, 0.7475, 0.3725, 0.7475, 0.3725, 0.75, 0.1275, 0.75, 0.6275, 0.7475, 0.8725, 0.7475, 0.8725, 0.75, 0.6275, 0.75, 0.4526, 0.8355, 0.5474, 0.8355, 0.5474, 0.9145, 0.4526, 0.9145, 0.4526, 0.5232, 0.5474, 0.5232, 0.5474, 0.7268, 0.4526, 0.7268, 0.0, 0.0, 1.0, 0.0, 1.0, 1.0, 0.0, 1.0, 0.7105, 0.5232, 0.7895, 0.5232, 0.7895, 0.7268, 0.7105, 0.7268, 0.4526, 0.02317, 0.5474, 0.02317, 0.5474, 0.2268, 0.4526, 0.2268, 0.4526, 0.3355, 0.5474, 0.3355, 0.5474, 0.4145, 0.4526, 0.4145, 0.2105, 0.7268, 0.2105, 0.75, 0.125, 0.7268, 0.5474, 0.9145, 0.625, 0.9145, 0.5474, 1.0, 0.2105, 0.5232, 0.125, 0.5232, 0.2105, 0.5, 0.7895, 0.5232, 0.7895, 0.5, 0.875, 0.5232, 0.2895, 0.7268, 0.375, 0.7268, 0.2895, 0.75, 0.7105, 0.7268, 0.7105, 0.75, 0.625, 0.7268, 0.2895, 0.5232, 0.2895, 0.5, 0.375, 0.5232, 0.7105, 0.5232, 0.625, 0.5232, 0.7105, 0.5, 0.2105, 0.5232, 0.2105, 0.7268, 0.125, 0.7268, 0.125, 0.5232, 0.4526, 0.9145, 0.5474, 0.9145, 0.5474, 1.0, 0.4526, 1.0, 0.7895, 0.7268, 0.7895, 0.5232, 0.875, 0.5232, 0.875, 0.7268, 0.5474, 0.3355, 0.4526, 0.3355, 0.4526, 0.2268, 0.5474, 0.2268, 0.2895, 0.5232, 0.2105, 0.5232, 0.2105, 0.5, 0.2895, 0.5, 0.7895, 0.5232, 0.7105, 0.5232, 0.7105, 0.5, 0.7895, 0.5, 0.5474, 0.5232, 0.4526, 0.5232, 0.4526, 0.4145, 0.5474, 0.4145, 0.2895, 0.7268, 0.2895, 0.5232, 0.4526, 0.5232, 0.4526, 0.7268, 0.7105, 0.5232, 0.7105, 0.7268, 0.5474, 0.7268, 0.5474, 0.5232, 0.5474, 0.8355, 0.4526, 0.8355, 0.4526, 0.7268, 0.5474, 0.7268, 0.2105, 0.7268, 0.2895, 0.7268, 0.2895, 0.75, 0.2105, 0.75, 0.7105, 0.7268, 0.7895, 0.7268, 0.7895, 0.75, 0.7105, 0.75, 0.2105, 0.5232, 0.2895, 0.5232, 0.2895, 0.7268, 0.2105, 0.7268, 1.0, 1.0, 1.0, 0.0, 1.0, 0.0, 1.0, 1.0, 1.0, 1.0, 1.0, 0.0, 1.0, 0.0, 1.0, 1.0, 1.0, 1.0, 1.0, 0.0, 1.0, 0.0, 1.0, 1.0, 1.0, 1.0, 1.0, 0.0, 1.0, 0.0, 1.0, 1.0, 1.0, 1.0, 1.0, 1.0, 0.0, 1.0, 1.0, 1.0, 1.0, 1.0, 1.0, 1.0, 1.0, 0.0, 0.0, 0.0, 1.0, 0.0, 1.0, 0.0, 1.0, 0.0, 1.0, 0.0, 0.4526, 0.8355, 0.5474, 0.8355, 0.5474, 0.9145, 0.4526, 0.9145, 0.4526, 0.5232, 0.5474, 0.5232, 0.5474, 0.7268, 0.4526, 0.7268, 0.7105, 0.5232, 0.7895, 0.5232, 0.7895, 0.7268, 0.7105, 0.7268, 0.4526, 0.02317, 0.5474, 0.02317, 0.5474, 0.2268, 0.4526, 0.2268, 0.4526, 0.3355, 0.5474, 0.3355, 0.5474, 0.4145, 0.4526, 0.4145, 0.2105, 0.7268, 0.2105, 0.75, 0.125, 0.7268, 0.5474, 0.9145, 0.625, 0.9145, 0.5474, 1.0, 0.2105, 0.5232, 0.125, 0.5232, 0.2105, 0.5, 0.7895, 0.5232, 0.7895, 0.5, 0.875, 0.5232, 0.2895, 0.7268, 0.375, 0.7268, 0.2895, 0.75, 0.7105, 0.7268, 0.7105, 0.75, 0.625, 0.7268, 0.2895, 0.5232, 0.2895, 0.5, 0.375, 0.5232, 0.7105, 0.5232, 0.625, 0.5232, 0.7105, 0.5, 0.2105, 0.5232, 0.2105, 0.7268, 0.125, 0.7268, 0.125, 0.5232, 0.4526, 0.9145, 0.5474, 0.9145, 0.5474, 1.0, 0.4526, 1.0, 0.7895, 0.7268, 0.7895, 0.5232, 0.875, 0.5232, 0.875, 0.7268, 0.5474, 0.3355, 0.4526, 0.3355, 0.4526, 0.2268, 0.5474, 0.2268, 0.2895, 0.5232, 0.2105, 0.5232, 0.2105, 0.5, 0.2895, 0.5, 0.7895, 0.5232, 0.7105, 0.5232, 0.7105, 0.5, 0.7895, 0.5, 0.5474, 0.5232, 0.4526, 0.5232, 0.4526, 0.4145, 0.5474, 0.4145, 0.2895, 0.7268, 0.2895, 0.5232, 0.4526, 0.5232, 0.4526, 0.7268, 0.7105, 0.5232, 0.7105, 0.7268, 0.5474, 0.7268, 0.5474, 0.5232, 0.5474, 0.8355, 0.4526, 0.8355, 0.4526, 0.7268, 0.5474, 0.7268, 0.2105, 0.7268, 0.2895, 0.7268, 0.2895, 0.75, 0.2105, 0.75, 0.7105, 0.7268, 0.7895, 0.7268, 0.7895, 0.75, 0.7105, 0.75, 0.2105, 0.5232, 0.2895, 0.5232, 0.2895, 0.7268, 0.2105, 0.7268, 0.0, 0.0, 0.0, 1.0, 0.0, 1.0, 0.0, 0.0, 0.0, 0.0, 0.0, 1.0, 0.0, 1.0, 0.0, 0.0, 0.0, 0.0, 0.0, 0.0, 0.0, 0.0, 0.0, 1.0, 0.0, 1.0, 0.0, 1.0])
me_cube.materials.append(mat_wood)
me_cube.materials.append(mat_mattress)
me_cube.materials.append(mat_covers)
me_cube.use_remesh_preserve_volume = False
me_cube.use_remesh_preserve_attributes = False
me_cube.use_mirror_vertex_groups = False
me_cube.update()

# ---- objects
ob_cube = bpy.data.objects.new('Cube', me_cube)
ob_light = bpy.data.objects.new('Light', light_light)
ob_camera = bpy.data.objects.new('Camera', cam_camera)

# ---- transforms, parenting, visibility, modifiers, constraints
ob_cube.location = (0.0, 0.0, 0.0)
ob_cube.lock_rotations_4d = False
ob_cube.empty_display_type = 'ARROWS'
ob_cube.lineart.crease_threshold = 0.0
ob_light.location = (4.076, 1.005, 5.904)
ob_light.rotation_euler = (0.6503, 0.05522, 1.866)
ob_light.lock_rotations_4d = False
ob_light.empty_display_type = 'ARROWS'
ob_light.color = (0.0, 0.0, 0.0, 0.0)
ob_light.lineart.crease_threshold = 0.0
ob_camera.location = (7.359, -6.926, 4.958)
ob_camera.rotation_euler = (1.109, 0.0, 0.8149)
ob_camera.lock_rotations_4d = False
ob_camera.empty_display_type = 'ARROWS'
ob_camera.color = (0.0, 0.0, 0.0, 0.0)
ob_camera.display_type = 'WIRE'
ob_camera.lineart.crease_threshold = 0.0

# ---- collection membership
col_collection.objects.link(ob_cube)
col_collection.objects.link(ob_light)
col_collection.objects.link(ob_camera)

# ---- scene / render settings (as saved in the file)
scene.camera = ob_camera
scene.frame_start = 1; scene.frame_end = 250; scene.frame_set(1)
scene.render.engine = 'BLENDER_EEVEE_NEXT'
scene.cycles.use_denoising = False
scene.cycles.samples = 128
scene.cycles.sampling_pattern = 'TABULATED_SOBOL'
scene.cycles.use_adaptive_sampling = False
scene.cycles.use_light_tree = False
scene.view_settings.view_transform = 'Filmic'
bpy.context.view_layer.update()
